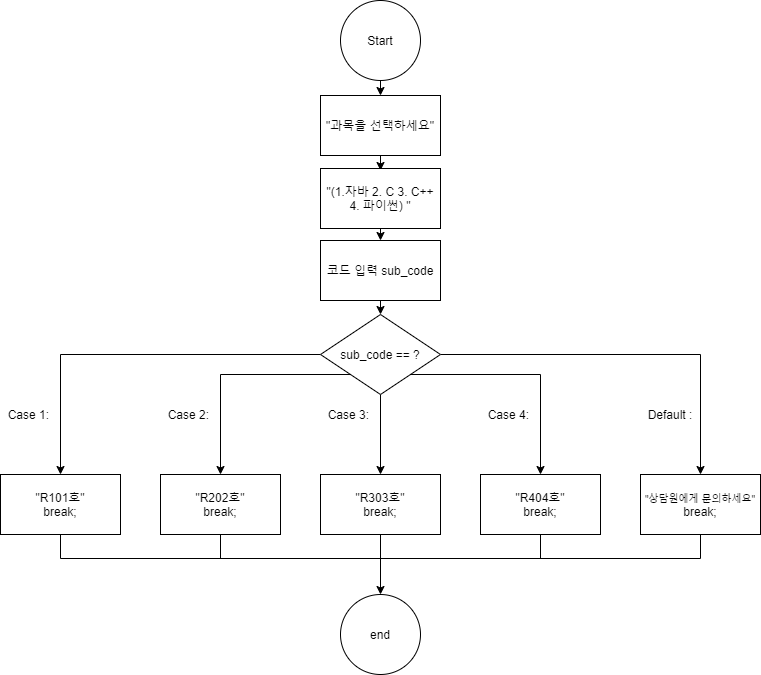

The diagram above was exported from draw.io. Its source (the exported page's mxGraphModel, read from the mxfile embedded in the PNG):
<mxGraphModel dx="657" dy="1120" grid="1" gridSize="10" guides="1" tooltips="1" connect="1" arrows="1" fold="1" page="1" pageScale="1" pageWidth="827" pageHeight="1169" math="0" shadow="0">
  <root>
    <mxCell id="nRXEHo5kOpZ48UTnlX6v-0" />
    <mxCell id="nRXEHo5kOpZ48UTnlX6v-1" parent="nRXEHo5kOpZ48UTnlX6v-0" />
    <mxCell id="nRXEHo5kOpZ48UTnlX6v-2" value="" style="endArrow=classic;html=1;exitX=0.5;exitY=1;exitDx=0;exitDy=0;entryX=0.5;entryY=0;entryDx=0;entryDy=0;" parent="nRXEHo5kOpZ48UTnlX6v-1" source="nRXEHo5kOpZ48UTnlX6v-3" target="nRXEHo5kOpZ48UTnlX6v-4" edge="1">
      <mxGeometry width="50" height="50" relative="1" as="geometry">
        <mxPoint x="390" y="496" as="sourcePoint" />
        <mxPoint x="430" y="536" as="targetPoint" />
      </mxGeometry>
    </mxCell>
    <mxCell id="nRXEHo5kOpZ48UTnlX6v-3" value="Start" style="ellipse;whiteSpace=wrap;html=1;aspect=fixed;" parent="nRXEHo5kOpZ48UTnlX6v-1" vertex="1">
      <mxGeometry x="360" y="106" width="80" height="80" as="geometry" />
    </mxCell>
    <mxCell id="nRXEHo5kOpZ48UTnlX6v-4" value="&quot;과목을 선택하세요&quot;" style="rounded=0;whiteSpace=wrap;html=1;" parent="nRXEHo5kOpZ48UTnlX6v-1" vertex="1">
      <mxGeometry x="340" y="201" width="120" height="60" as="geometry" />
    </mxCell>
    <mxCell id="nRXEHo5kOpZ48UTnlX6v-5" value="" style="endArrow=classic;html=1;exitX=0.5;exitY=1;exitDx=0;exitDy=0;entryX=0.5;entryY=0;entryDx=0;entryDy=0;" parent="nRXEHo5kOpZ48UTnlX6v-1" edge="1">
      <mxGeometry width="50" height="50" relative="1" as="geometry">
        <mxPoint x="400" y="261" as="sourcePoint" />
        <mxPoint x="400" y="276" as="targetPoint" />
      </mxGeometry>
    </mxCell>
    <mxCell id="nRXEHo5kOpZ48UTnlX6v-6" style="edgeStyle=orthogonalEdgeStyle;rounded=0;orthogonalLoop=1;jettySize=auto;html=1;exitX=0.5;exitY=1;exitDx=0;exitDy=0;entryX=0.5;entryY=0;entryDx=0;entryDy=0;" parent="nRXEHo5kOpZ48UTnlX6v-1" source="nRXEHo5kOpZ48UTnlX6v-7" target="nRXEHo5kOpZ48UTnlX6v-9" edge="1">
      <mxGeometry relative="1" as="geometry" />
    </mxCell>
    <mxCell id="nRXEHo5kOpZ48UTnlX6v-7" value="&quot;(1.자바 2. C 3. C++ 4. 파이썬) &quot;" style="rounded=0;whiteSpace=wrap;html=1;" parent="nRXEHo5kOpZ48UTnlX6v-1" vertex="1">
      <mxGeometry x="340" y="274" width="120" height="60" as="geometry" />
    </mxCell>
    <mxCell id="nRXEHo5kOpZ48UTnlX6v-8" style="edgeStyle=orthogonalEdgeStyle;rounded=0;orthogonalLoop=1;jettySize=auto;html=1;exitX=0.5;exitY=1;exitDx=0;exitDy=0;entryX=0.5;entryY=0;entryDx=0;entryDy=0;" parent="nRXEHo5kOpZ48UTnlX6v-1" source="nRXEHo5kOpZ48UTnlX6v-9" edge="1">
      <mxGeometry relative="1" as="geometry">
        <mxPoint x="400" y="420" as="targetPoint" />
      </mxGeometry>
    </mxCell>
    <mxCell id="nRXEHo5kOpZ48UTnlX6v-9" value="코드 입력 sub_code" style="rounded=0;whiteSpace=wrap;html=1;" parent="nRXEHo5kOpZ48UTnlX6v-1" vertex="1">
      <mxGeometry x="340" y="346" width="120" height="60" as="geometry" />
    </mxCell>
    <mxCell id="nRXEHo5kOpZ48UTnlX6v-13" value="&quot;R101호&quot;&lt;br&gt;break;" style="rounded=0;whiteSpace=wrap;html=1;" parent="nRXEHo5kOpZ48UTnlX6v-1" vertex="1">
      <mxGeometry x="20" y="580" width="120" height="60" as="geometry" />
    </mxCell>
    <mxCell id="nRXEHo5kOpZ48UTnlX6v-14" value="&quot;R202호&quot;&lt;br&gt;break;" style="rounded=0;whiteSpace=wrap;html=1;" parent="nRXEHo5kOpZ48UTnlX6v-1" vertex="1">
      <mxGeometry x="180" y="580" width="120" height="60" as="geometry" />
    </mxCell>
    <mxCell id="nRXEHo5kOpZ48UTnlX6v-15" value="&quot;R303호&quot;&lt;br&gt;break;" style="rounded=0;whiteSpace=wrap;html=1;" parent="nRXEHo5kOpZ48UTnlX6v-1" vertex="1">
      <mxGeometry x="340" y="580" width="120" height="60" as="geometry" />
    </mxCell>
    <mxCell id="nRXEHo5kOpZ48UTnlX6v-16" value="&quot;R404호&quot;&lt;br&gt;break;" style="rounded=0;whiteSpace=wrap;html=1;" parent="nRXEHo5kOpZ48UTnlX6v-1" vertex="1">
      <mxGeometry x="500" y="580" width="120" height="60" as="geometry" />
    </mxCell>
    <mxCell id="nRXEHo5kOpZ48UTnlX6v-22" value="end" style="ellipse;whiteSpace=wrap;html=1;aspect=fixed;" parent="nRXEHo5kOpZ48UTnlX6v-1" vertex="1">
      <mxGeometry x="360" y="700" width="80" height="80" as="geometry" />
    </mxCell>
    <mxCell id="nRXEHo5kOpZ48UTnlX6v-23" value="" style="endArrow=none;html=1;" parent="nRXEHo5kOpZ48UTnlX6v-1" edge="1">
      <mxGeometry width="50" height="50" relative="1" as="geometry">
        <mxPoint x="80" y="664" as="sourcePoint" />
        <mxPoint x="720" y="664" as="targetPoint" />
      </mxGeometry>
    </mxCell>
    <mxCell id="nRXEHo5kOpZ48UTnlX6v-24" value="" style="endArrow=none;html=1;entryX=0.5;entryY=1;entryDx=0;entryDy=0;" parent="nRXEHo5kOpZ48UTnlX6v-1" target="nRXEHo5kOpZ48UTnlX6v-16" edge="1">
      <mxGeometry width="50" height="50" relative="1" as="geometry">
        <mxPoint x="560" y="664" as="sourcePoint" />
        <mxPoint x="440" y="614" as="targetPoint" />
      </mxGeometry>
    </mxCell>
    <mxCell id="nRXEHo5kOpZ48UTnlX6v-25" value="" style="endArrow=none;html=1;entryX=0.5;entryY=1;entryDx=0;entryDy=0;" parent="nRXEHo5kOpZ48UTnlX6v-1" target="nRXEHo5kOpZ48UTnlX6v-15" edge="1">
      <mxGeometry width="50" height="50" relative="1" as="geometry">
        <mxPoint x="400" y="664" as="sourcePoint" />
        <mxPoint x="390" y="724" as="targetPoint" />
      </mxGeometry>
    </mxCell>
    <mxCell id="nRXEHo5kOpZ48UTnlX6v-26" value="" style="endArrow=none;html=1;entryX=0.5;entryY=1;entryDx=0;entryDy=0;" parent="nRXEHo5kOpZ48UTnlX6v-1" target="nRXEHo5kOpZ48UTnlX6v-14" edge="1">
      <mxGeometry width="50" height="50" relative="1" as="geometry">
        <mxPoint x="240" y="664" as="sourcePoint" />
        <mxPoint x="250" y="724" as="targetPoint" />
      </mxGeometry>
    </mxCell>
    <mxCell id="nRXEHo5kOpZ48UTnlX6v-27" value="&lt;font style=&quot;font-size: 10px&quot;&gt;&quot;상담원에게 문의하세요&quot;&lt;/font&gt;&lt;br&gt;break;" style="rounded=0;whiteSpace=wrap;html=1;" parent="nRXEHo5kOpZ48UTnlX6v-1" vertex="1">
      <mxGeometry x="660" y="580" width="120" height="60" as="geometry" />
    </mxCell>
    <mxCell id="nRXEHo5kOpZ48UTnlX6v-28" value="" style="endArrow=none;html=1;entryX=0.5;entryY=1;entryDx=0;entryDy=0;" parent="nRXEHo5kOpZ48UTnlX6v-1" target="nRXEHo5kOpZ48UTnlX6v-27" edge="1">
      <mxGeometry width="50" height="50" relative="1" as="geometry">
        <mxPoint x="720" y="664" as="sourcePoint" />
        <mxPoint x="570" y="650" as="targetPoint" />
      </mxGeometry>
    </mxCell>
    <mxCell id="RXHj-_Ri1NaZ-YixJbA--2" style="edgeStyle=orthogonalEdgeStyle;rounded=0;orthogonalLoop=1;jettySize=auto;html=1;exitX=0.5;exitY=1;exitDx=0;exitDy=0;entryX=0.5;entryY=0;entryDx=0;entryDy=0;" edge="1" parent="nRXEHo5kOpZ48UTnlX6v-1" source="nRXEHo5kOpZ48UTnlX6v-29" target="nRXEHo5kOpZ48UTnlX6v-15">
      <mxGeometry relative="1" as="geometry" />
    </mxCell>
    <mxCell id="RXHj-_Ri1NaZ-YixJbA--3" style="edgeStyle=orthogonalEdgeStyle;rounded=0;orthogonalLoop=1;jettySize=auto;html=1;entryX=0.5;entryY=0;entryDx=0;entryDy=0;exitX=0;exitY=1;exitDx=0;exitDy=0;" edge="1" parent="nRXEHo5kOpZ48UTnlX6v-1" source="nRXEHo5kOpZ48UTnlX6v-29" target="nRXEHo5kOpZ48UTnlX6v-14">
      <mxGeometry relative="1" as="geometry" />
    </mxCell>
    <mxCell id="RXHj-_Ri1NaZ-YixJbA--4" style="edgeStyle=orthogonalEdgeStyle;rounded=0;orthogonalLoop=1;jettySize=auto;html=1;entryX=0.5;entryY=0;entryDx=0;entryDy=0;" edge="1" parent="nRXEHo5kOpZ48UTnlX6v-1" source="nRXEHo5kOpZ48UTnlX6v-29" target="nRXEHo5kOpZ48UTnlX6v-13">
      <mxGeometry relative="1" as="geometry" />
    </mxCell>
    <mxCell id="RXHj-_Ri1NaZ-YixJbA--5" style="edgeStyle=orthogonalEdgeStyle;rounded=0;orthogonalLoop=1;jettySize=auto;html=1;exitX=1;exitY=1;exitDx=0;exitDy=0;entryX=0.5;entryY=0;entryDx=0;entryDy=0;" edge="1" parent="nRXEHo5kOpZ48UTnlX6v-1" source="nRXEHo5kOpZ48UTnlX6v-29" target="nRXEHo5kOpZ48UTnlX6v-16">
      <mxGeometry relative="1" as="geometry" />
    </mxCell>
    <mxCell id="RXHj-_Ri1NaZ-YixJbA--6" style="edgeStyle=orthogonalEdgeStyle;rounded=0;orthogonalLoop=1;jettySize=auto;html=1;exitX=1;exitY=0.5;exitDx=0;exitDy=0;entryX=0.5;entryY=0;entryDx=0;entryDy=0;" edge="1" parent="nRXEHo5kOpZ48UTnlX6v-1" source="nRXEHo5kOpZ48UTnlX6v-29" target="nRXEHo5kOpZ48UTnlX6v-27">
      <mxGeometry relative="1" as="geometry" />
    </mxCell>
    <mxCell id="nRXEHo5kOpZ48UTnlX6v-29" value="sub_code == ?" style="rhombus;whiteSpace=wrap;html=1;flipV=0;" parent="nRXEHo5kOpZ48UTnlX6v-1" vertex="1">
      <mxGeometry x="340" y="420" width="120" height="80" as="geometry" />
    </mxCell>
    <mxCell id="RXHj-_Ri1NaZ-YixJbA--0" value="" style="endArrow=none;html=1;entryX=0.5;entryY=1;entryDx=0;entryDy=0;" edge="1" parent="nRXEHo5kOpZ48UTnlX6v-1" target="nRXEHo5kOpZ48UTnlX6v-13">
      <mxGeometry width="50" height="50" relative="1" as="geometry">
        <mxPoint x="80" y="664" as="sourcePoint" />
        <mxPoint x="250" y="650" as="targetPoint" />
      </mxGeometry>
    </mxCell>
    <mxCell id="RXHj-_Ri1NaZ-YixJbA--7" value="Case 1:&amp;nbsp;" style="text;html=1;strokeColor=none;fillColor=none;align=center;verticalAlign=middle;whiteSpace=wrap;rounded=0;" vertex="1" parent="nRXEHo5kOpZ48UTnlX6v-1">
      <mxGeometry x="20" y="510" width="60" height="20" as="geometry" />
    </mxCell>
    <mxCell id="RXHj-_Ri1NaZ-YixJbA--8" value="Case 2:&amp;nbsp;" style="text;html=1;strokeColor=none;fillColor=none;align=center;verticalAlign=middle;whiteSpace=wrap;rounded=0;" vertex="1" parent="nRXEHo5kOpZ48UTnlX6v-1">
      <mxGeometry x="180" y="510" width="60" height="20" as="geometry" />
    </mxCell>
    <mxCell id="RXHj-_Ri1NaZ-YixJbA--9" value="Case 3:&amp;nbsp;" style="text;html=1;strokeColor=none;fillColor=none;align=center;verticalAlign=middle;whiteSpace=wrap;rounded=0;" vertex="1" parent="nRXEHo5kOpZ48UTnlX6v-1">
      <mxGeometry x="340" y="510" width="60" height="20" as="geometry" />
    </mxCell>
    <mxCell id="RXHj-_Ri1NaZ-YixJbA--10" value="Case 4:&amp;nbsp;" style="text;html=1;strokeColor=none;fillColor=none;align=center;verticalAlign=middle;whiteSpace=wrap;rounded=0;" vertex="1" parent="nRXEHo5kOpZ48UTnlX6v-1">
      <mxGeometry x="500" y="510" width="60" height="20" as="geometry" />
    </mxCell>
    <mxCell id="RXHj-_Ri1NaZ-YixJbA--11" value="Default :" style="text;html=1;strokeColor=none;fillColor=none;align=center;verticalAlign=middle;whiteSpace=wrap;rounded=0;" vertex="1" parent="nRXEHo5kOpZ48UTnlX6v-1">
      <mxGeometry x="660" y="510" width="60" height="20" as="geometry" />
    </mxCell>
    <mxCell id="RXHj-_Ri1NaZ-YixJbA--12" style="edgeStyle=orthogonalEdgeStyle;rounded=0;orthogonalLoop=1;jettySize=auto;html=1;exitX=0.5;exitY=1;exitDx=0;exitDy=0;" edge="1" parent="nRXEHo5kOpZ48UTnlX6v-1">
      <mxGeometry relative="1" as="geometry">
        <mxPoint x="400" y="660" as="sourcePoint" />
        <mxPoint x="400" y="700" as="targetPoint" />
      </mxGeometry>
    </mxCell>
  </root>
</mxGraphModel>